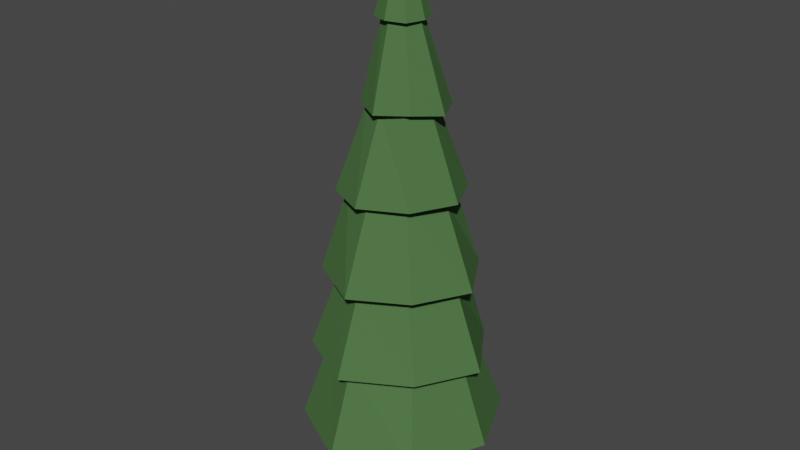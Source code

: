 # Source: PineTree1.blend  (saved by Blender 2.80.45; exported with 4.5.12 LTS)
import bpy
from mathutils import Matrix  # noqa: F401  (used for matrix-valued properties, if any)

bpy.ops.wm.read_factory_settings(use_empty=True)
scene = bpy.context.scene
scene.name = 'Scene'

# ---- collections
col_collection = bpy.data.collections.new('Collection'); scene.collection.children.link(col_collection)

# ---- materials (node trees are filled in below, after node groups)
mat_leaves = bpy.data.materials.new('Leaves')
mat_leaves.use_transparent_shadow = False
mat_leaves.diffuse_color = (0.0722, 0.1574, 0.05641, 1.0)
mat_leaves.roughness = 1.0
mat_leaves.specular_intensity = 0.0
mat_trunk = bpy.data.materials.new('Trunk')
mat_trunk.use_transparent_shadow = False
mat_trunk.diffuse_color = (0.2079, 0.08452, 0.01533, 1.0)
mat_trunk.roughness = 1.0
mat_trunk.specular_intensity = 0.0

# ---- material node trees

# ---- world
world_world = bpy.data.worlds.new('World'); scene.world = world_world
world_world.use_nodes = True; world_world.node_tree.nodes.clear()
_N = world_world.node_tree.nodes; _L = world_world.node_tree.links
n0 = _N.new('ShaderNodeOutputWorld'); n0.name = 'World Output'; n0.location = (300, 300)
n1 = _N.new('ShaderNodeBackground'); n1.name = 'Background'; n1.location = (10, 300)
n1.inputs[0].default_value = (0.05088, 0.05088, 0.05088, 1.0)
_L.new(n1.outputs[0], n0.inputs[0])
n0.is_active_output = True
world_world.color = (0.05088, 0.05088, 0.05088)
world_world.use_sun_shadow = False
world_world.sun_shadow_jitter_overblur = 0.0

# ---- meshes
me_cylinder = bpy.data.meshes.new('Cylinder')
me_cylinder.from_pydata([(-8.1e-09, 0.3608, 0.9933), (-1.635e-08, 0.006645, 6.987), (0.2474, 0.2474, 1.0), (0.004421, 0.004421, 6.988), (0.3608, -2.136e-08, 0.9933), (0.006645, 9.978e-09, 6.987), (0.2301, -0.2485, 1.001), (0.004421, -0.004421, 6.988), (-0.01501, -0.3492, 0.998), (-1.693e-08, -0.006645, 6.987), (-0.2488, -0.2629, 1.007), (-0.004421, -0.004421, 6.988), (-0.3608, 2.527e-08, 0.9933), (-0.006645, 1.035e-08, 6.987), (-0.2474, 0.2474, 1.0), (-0.004421, 0.004421, 6.988), (-0.05371, 0.9642, 2.015), (0.007261, 0.7672, 2.989), (0.0204, 0.5898, 4.015), (-0.01915, 0.4534, 5.008), (-5.703e-09, 0.2346, 5.987), (0.1561, 0.1561, 6.0), (0.2717, 0.2605, 5.003), (0.4188, 0.4036, 4.0), (0.524, 0.4858, 3.016), (0.6246, 0.5914, 2.007), (0.2346, -3.473e-09, 5.987), (0.4319, -0.03983, 5.0), (0.5781, 0.02829, 4.005), (0.7875, -0.012, 2.994), (0.9001, -0.00501, 1.991), (0.1561, -0.1561, 6.0), (0.2981, -0.3271, 4.993), (0.3909, -0.4167, 4.014), (0.4852, -0.5101, 3.002), (0.6066, -0.5613, 2.012), (-2.621e-08, -0.2346, 5.987), (0.01688, -0.41, 5.014), (0.01059, -0.6076, 4.021), (-0.007778, -0.7626, 2.984), (-0.0238, -0.9097, 1.996), (-0.1561, -0.1561, 6.0), (-0.2648, -0.2968, 5.014), (-0.4432, -0.4278, 4.006), (-0.4935, -0.5187, 3.005), (-0.6106, -0.6091, 2.015), (-0.2346, 9.579e-09, 5.987), (-0.4003, 1.032e-08, 4.987), (-0.615, -0.0519, 3.993), (-0.7647, 0.0005831, 3.014), (-0.8903, -0.0139, 1.987), (-0.1561, 0.1561, 6.0), (-0.2663, 0.2663, 5.0), (-0.4234, 0.4125, 4.0), (-0.5175, 0.4657, 3.012), (-0.6017, 0.6116, 2.014), (7.781e-10, 0.332, 5.96), (0.2208, 0.2208, 5.973), (0.3002, -0.001158, 5.974), (0.2208, -0.2208, 5.973), (0.00555, -0.3112, 5.983), (-0.2208, -0.2208, 5.973), (-0.332, 1.001e-08, 5.96), (-0.2123, 0.2123, 5.988), (0.007444, 0.5917, 4.973), (0.3861, 0.3861, 4.973), (0.5789, 0.005994, 4.977), (0.3924, -0.3483, 5.035), (0.02573, -0.5353, 5.009), (-0.3133, -0.3406, 5.021), (-0.5212, 0.03567, 5.0), (-0.3848, 0.3756, 4.997), (-0.003388, 0.7898, 4.007), (0.5382, 0.5196, 3.987), (0.7946, -0.01341, 4.006), (0.5247, -0.5223, 4.002), (-0.03318, -0.7751, 3.983), (-0.5409, -0.5409, 3.973), (-0.7886, 0.01557, 3.971), (-0.5409, 0.5409, 3.973), (1.888e-08, 1.02, 2.96), (0.6326, 0.6456, 2.985), (1.016, -0.0007143, 2.969), (0.6717, -0.652, 2.978), (-0.001998, -1.008, 2.96), (-0.6917, -0.6449, 2.981), (-1.02, 1.778e-08, 2.96), (-0.6799, 0.6605, 2.981), (-0.01214, 1.156, 1.993), (0.687, 0.729, 1.991), (1.164, -5.101e-08, 1.96), (0.7885, -0.7454, 1.989), (-1.014e-07, -1.164, 1.96), (-0.7741, -0.7741, 1.973), (-1.164, 1.374e-08, 1.96), (-0.7741, 0.7741, 1.973), (0.02598, 0.679, 0.0), (0.4639, 0.4976, 0.0), (0.6193, -2.796e-08, 0.0), (0.4552, -0.4297, 0.0), (-0.01733, -0.6539, 0.0), (-0.4379, -0.4379, 0.0), (-0.6296, 0.0465, 0.0), (-0.4482, 0.4844, 0.0), (0.02014, 0.5491, 0.2786), (-3.008e-10, 0.4596, 0.5), (-0.01054, 0.3965, 0.7885), (0.275, 0.275, 0.75), (0.3107, 0.3698, 0.5188), (0.3687, 0.4278, 0.2688), (0.3869, -0.01665, 0.7688), (0.4596, -1.979e-08, 0.5), (0.5417, -2.399e-08, 0.25), (0.275, -0.275, 0.75), (0.3031, -0.3422, 0.5237), (0.3631, -0.3836, 0.2549), (-3.326e-08, -0.3734, 0.75), (0.02702, -0.4617, 0.5223), (-4.77e-08, -0.554, 0.25), (-0.2677, -0.2915, 0.7793), (-0.325, -0.325, 0.5), (-0.383, -0.383, 0.25), (-0.3889, 5.465e-09, 0.75), (-0.4711, 0.02328, 0.5471), (-0.5309, -0.002767, 0.2661), (-0.2677, 0.2585, 0.7793), (-0.325, 0.325, 0.5), (-0.383, 0.383, 0.25), (0.002434, 1.255, 0.9818), (0.8797, 0.8797, 0.9732), (1.276, -0.004529, 0.9711), (0.8641, -0.8816, 0.9783), (-0.01619, -1.299, 0.9544), (-0.8532, -0.881, 0.9835), (-1.323, 1.339e-08, 0.9597), (-0.8771, 0.8346, 0.9831), (-1.616e-08, 0.01022, 6.975), (0.006795, 0.006795, 6.989), (0.009866, -1.269e-05, 6.975), (0.006795, -0.006795, 6.989), (6.088e-05, -0.009987, 6.976), (-0.006795, -0.006795, 6.989), (-0.01022, 1.034e-08, 6.975), (-0.006702, 0.006702, 6.989)], [], [(136, 1, 3, 137), (137, 3, 5, 138), (138, 5, 7, 139), (139, 7, 9, 140), (140, 9, 11, 141), (141, 11, 13, 142), (3, 1, 15, 13, 11, 9, 7, 5), (142, 13, 15, 143), (143, 15, 1, 136), (0, 14, 12, 10, 8, 6, 4, 2), (135, 55, 16, 128), (95, 54, 17, 88), (87, 53, 18, 80), (79, 52, 19, 72), (71, 51, 20, 64), (134, 50, 55, 135), (94, 49, 54, 95), (86, 48, 53, 87), (78, 47, 52, 79), (70, 46, 51, 71), (133, 45, 50, 134), (93, 44, 49, 94), (85, 43, 48, 86), (77, 42, 47, 78), (69, 41, 46, 70), (132, 40, 45, 133), (92, 39, 44, 93), (84, 38, 43, 85), (76, 37, 42, 77), (68, 36, 41, 69), (131, 35, 40, 132), (91, 34, 39, 92), (83, 33, 38, 84), (75, 32, 37, 76), (67, 31, 36, 68), (130, 30, 35, 131), (90, 29, 34, 91), (82, 28, 33, 83), (74, 27, 32, 75), (66, 26, 31, 67), (129, 25, 30, 130), (89, 24, 29, 90), (81, 23, 28, 82), (73, 22, 27, 74), (65, 21, 26, 66), (128, 16, 25, 129), (88, 17, 24, 89), (80, 18, 23, 81), (72, 19, 22, 73), (64, 20, 21, 65), (51, 63, 56, 20), (46, 62, 63, 51), (41, 61, 62, 46), (36, 60, 61, 41), (31, 59, 60, 36), (26, 58, 59, 31), (21, 57, 58, 26), (20, 56, 57, 21), (19, 64, 65, 22), (22, 65, 66, 27), (27, 66, 67, 32), (32, 67, 68, 37), (37, 68, 69, 42), (42, 69, 70, 47), (47, 70, 71, 52), (52, 71, 64, 19), (18, 72, 73, 23), (23, 73, 74, 28), (28, 74, 75, 33), (33, 75, 76, 38), (38, 76, 77, 43), (43, 77, 78, 48), (48, 78, 79, 53), (53, 79, 72, 18), (17, 80, 81, 24), (24, 81, 82, 29), (29, 82, 83, 34), (34, 83, 84, 39), (39, 84, 85, 44), (44, 85, 86, 49), (49, 86, 87, 54), (54, 87, 80, 17), (16, 88, 89, 25), (25, 89, 90, 30), (30, 90, 91, 35), (35, 91, 92, 40), (40, 92, 93, 45), (45, 93, 94, 50), (50, 94, 95, 55), (55, 95, 88, 16), (106, 0, 2, 107), (107, 2, 4, 110), (110, 4, 6, 113), (113, 6, 8, 116), (116, 8, 10, 119), (119, 10, 12, 122), (122, 12, 14, 125), (125, 14, 0, 106), (96, 97, 98, 99, 100, 101, 102, 103), (103, 127, 104, 96), (127, 126, 105, 104), (126, 125, 106, 105), (102, 124, 127, 103), (124, 123, 126, 127), (123, 122, 125, 126), (101, 121, 124, 102), (121, 120, 123, 124), (120, 119, 122, 123), (100, 118, 121, 101), (118, 117, 120, 121), (117, 116, 119, 120), (99, 115, 118, 100), (115, 114, 117, 118), (114, 113, 116, 117), (98, 112, 115, 99), (112, 111, 114, 115), (111, 110, 113, 114), (97, 109, 112, 98), (109, 108, 111, 112), (108, 107, 110, 111), (96, 104, 109, 97), (104, 105, 108, 109), (105, 106, 107, 108), (2, 0, 128, 129), (4, 2, 129, 130), (6, 4, 130, 131), (8, 6, 131, 132), (10, 8, 132, 133), (12, 10, 133, 134), (14, 12, 134, 135), (0, 14, 135, 128), (63, 143, 136, 56), (62, 142, 143, 63), (61, 141, 142, 62), (60, 140, 141, 61), (59, 139, 140, 60), (58, 138, 139, 59), (57, 137, 138, 58), (56, 136, 137, 57)])
me_cylinder.polygons.foreach_set('material_index', [0, 0, 0, 0, 0, 0, 0, 0, 0, 0, 0, 0, 0, 0, 0, 0, 0, 0, 0, 0, 0, 0, 0, 0, 0, 0, 0, 0, 0, 0, 0, 0, 0, 0, 0, 0, 0, 0, 0, 0, 0, 0, 0, 0, 0, 0, 0, 0, 0, 0, 0, 0, 0, 0, 0, 0, 0, 0, 0, 0, 0, 0, 0, 0, 0, 0, 0, 0, 0, 0, 0, 0, 0, 0, 0, 0, 0, 0, 0, 0, 0, 0, 0, 0, 0, 0, 0, 0, 0, 0, 1, 1, 1, 1, 1, 1, 1, 1, 1, 1, 1, 1, 1, 1, 1, 1, 1, 1, 1, 1, 1, 1, 1, 1, 1, 1, 1, 1, 1, 1, 1, 1, 1, 0, 0, 0, 0, 0, 0, 0, 0, 0, 0, 0, 0, 0, 0, 0, 0])
_uv = me_cylinder.uv_layers.new(name='UVMap')
_uv.uv.foreach_set('vector', [0.4693, 0.5971, 0.4687, 0.5982, 0.4682, 0.5984, 0.468, 0.5981, 0.468, 0.5981, 0.4682, 0.5984, 0.4679, 0.5988, 0.4667, 0.599, 0.4667, 0.599, 0.4679, 0.5988, 0.4683, 0.5992, 0.4682, 0.5995, 0.4682, 0.5979, 0.4683, 0.5983, 0.4679, 0.5986, 0.4667, 0.5984, 0.4667, 0.5984, 0.4679, 0.5986, 0.4682, 0.5991, 0.468, 0.5994, 0.468, 0.5994, 0.4682, 0.5991, 0.4687, 0.5993, 0.4693, 0.6004, 0.4704, 0.5984, 0.4699, 0.5982, 0.4699, 0.5976, 0.4701, 0.5971, 0.4707, 0.5971, 0.4712, 0.5973, 0.4712, 0.5979, 0.471, 0.5984, 0.4693, 0.6004, 0.4687, 0.5993, 0.4689, 0.5987, 0.4693, 0.5987, 0.4693, 0.5987, 0.4689, 0.5987, 0.4687, 0.5982, 0.4693, 0.5971, 0.2149, 0.707, 0.2149, 0.7358, 0.1962, 0.7576, 0.166, 0.7584, 0.1474, 0.7397, 0.1463, 0.7118, 0.1644, 0.6883, 0.1931, 0.6883, 0.01317, 0.2404, 0.1244, 0.27, 0.1137, 0.338, 0.0003171, 0.3426, 0.3525, 0.5436, 0.4311, 0.4561, 0.4798, 0.4976, 0.4254, 0.5964, 0.5718, 0.05139, 0.6517, 0.1328, 0.622, 0.1736, 0.5183, 0.1125, 0.7018, 0.2659, 0.8143, 0.2378, 0.8248, 0.2688, 0.7274, 0.3231, 0.04998, 0.714, 0.1332, 0.7875, 0.1213, 0.8017, 0.01994, 0.7506, 0.04241, 0.1449, 0.1461, 0.2005, 0.1244, 0.27, 0.01317, 0.2404, 0.2929, 0.4742, 0.3953, 0.4135, 0.4311, 0.4561, 0.3525, 0.5436, 0.6314, 0.0003171, 0.6933, 0.09994, 0.6517, 0.1328, 0.5718, 0.05139, 0.694, 0.2051, 0.8088, 0.2068, 0.8143, 0.2378, 0.7018, 0.2659, 0.07888, 0.6883, 0.1457, 0.7738, 0.1332, 0.7875, 0.04998, 0.714, 0.1111, 0.06485, 0.1915, 0.1478, 0.1461, 0.2005, 0.04241, 0.1449, 0.2606, 0.3885, 0.3721, 0.3561, 0.3953, 0.4135, 0.2929, 0.4742, 0.5833, 0.4755, 0.6593, 0.3909, 0.6933, 0.4182, 0.6425, 0.5239, 0.7053, 0.1418, 0.8176, 0.1733, 0.8088, 0.2068, 0.694, 0.2051, 0.05036, 0.9539, 0.1339, 0.8879, 0.1457, 0.9022, 0.07987, 0.9885, 0.186, 0.0003171, 0.2442, 0.1023, 0.1915, 0.1478, 0.1111, 0.06485, 0.2448, 0.2984, 0.361, 0.2998, 0.3721, 0.3561, 0.2606, 0.3885, 0.5267, 0.4156, 0.6273, 0.3505, 0.6593, 0.3909, 0.5833, 0.4755, 0.7297, 0.08801, 0.8307, 0.1441, 0.8176, 0.1733, 0.7053, 0.1418, 0.02517, 0.9212, 0.1222, 0.8736, 0.1339, 0.8879, 0.05036, 0.9539, 0.1056, 0.6208, 0.1873, 0.5363, 0.2442, 0.5869, 0.1839, 0.6876, 0.2644, 0.2061, 0.3728, 0.2425, 0.361, 0.2998, 0.2448, 0.2984, 0.4971, 0.3408, 0.6089, 0.3095, 0.6273, 0.3505, 0.5267, 0.4156, 0.7722, 0.0392, 0.8477, 0.1182, 0.8307, 0.1441, 0.7297, 0.08801, 0.013, 0.8794, 0.1172, 0.8557, 0.1222, 0.8736, 0.02517, 0.9212, 0.04395, 0.5391, 0.1451, 0.485, 0.1873, 0.5363, 0.1056, 0.6208, 0.2952, 0.1235, 0.3939, 0.1847, 0.3728, 0.2425, 0.2644, 0.2061, 0.4804, 0.2648, 0.5991, 0.2594, 0.6089, 0.3095, 0.4971, 0.3408, 0.819, 0.0003171, 0.8741, 0.09758, 0.8477, 0.1182, 0.7722, 0.0392, 0.0003171, 0.8386, 0.113, 0.8377, 0.1172, 0.8557, 0.013, 0.8794, 0.009068, 0.4429, 0.1231, 0.4192, 0.1451, 0.485, 0.04395, 0.5391, 0.3591, 0.05726, 0.4344, 0.141, 0.3939, 0.1847, 0.2952, 0.1235, 0.496, 0.1869, 0.6045, 0.2167, 0.5991, 0.2594, 0.4804, 0.2648, 0.7638, 0.3757, 0.8475, 0.2979, 0.8741, 0.322, 0.8123, 0.4151, 0.005956, 0.7939, 0.1168, 0.8196, 0.113, 0.8377, 0.0003171, 0.8386, 0.0003171, 0.3426, 0.1137, 0.338, 0.1231, 0.4192, 0.009068, 0.4429, 0.4242, 0.0003171, 0.4798, 0.09851, 0.4344, 0.141, 0.3591, 0.05726, 0.5183, 0.1125, 0.622, 0.1736, 0.6045, 0.2167, 0.496, 0.1869, 0.7274, 0.3231, 0.8248, 0.2688, 0.8475, 0.2979, 0.7638, 0.3757, 0.01994, 0.7506, 0.1213, 0.8017, 0.1168, 0.8196, 0.005956, 0.7939, 0.1699, 0.8129, 0.1663, 0.8206, 0.1463, 0.8042, 0.1563, 0.8004, 0.1883, 0.8155, 0.1918, 0.8255, 0.1663, 0.8206, 0.1699, 0.8129, 0.225, 0.7124, 0.2157, 0.7085, 0.2323, 0.6883, 0.2367, 0.698, 0.2229, 0.7308, 0.2156, 0.7343, 0.2157, 0.7085, 0.225, 0.7124, 0.2367, 0.7431, 0.2324, 0.7523, 0.2156, 0.7343, 0.2229, 0.7308, 0.1699, 0.7676, 0.1672, 0.7611, 0.1918, 0.7591, 0.1884, 0.7686, 0.1583, 0.782, 0.149, 0.7782, 0.1672, 0.7611, 0.1699, 0.7676, 0.1563, 0.8004, 0.1463, 0.8042, 0.149, 0.7782, 0.1583, 0.782, 0.7063, 0.4504, 0.6946, 0.4405, 0.7328, 0.4158, 0.7388, 0.433, 0.7388, 0.433, 0.7328, 0.4158, 0.7778, 0.4167, 0.7748, 0.4329, 0.7748, 0.4329, 0.7778, 0.4167, 0.8016, 0.4521, 0.794, 0.4603, 0.794, 0.4603, 0.8016, 0.4521, 0.8016, 0.4957, 0.7892, 0.4909, 0.7892, 0.4909, 0.8016, 0.4957, 0.7678, 0.5194, 0.7657, 0.5128, 0.7657, 0.5128, 0.7678, 0.5194, 0.7224, 0.5224, 0.7312, 0.5123, 0.7275, 0.5092, 0.7177, 0.5184, 0.694, 0.4879, 0.7103, 0.4829, 0.7103, 0.4829, 0.694, 0.4879, 0.6946, 0.4405, 0.7063, 0.4504, 0.3772, 0.922, 0.3975, 0.9285, 0.3478, 0.9688, 0.3419, 0.9522, 0.3419, 0.9522, 0.3478, 0.9688, 0.2854, 0.9701, 0.2989, 0.9511, 0.2936, 0.9513, 0.2791, 0.9695, 0.2448, 0.9193, 0.2613, 0.9119, 0.2613, 0.9119, 0.2448, 0.9193, 0.248, 0.8546, 0.2621, 0.867, 0.2621, 0.867, 0.248, 0.8546, 0.2939, 0.8174, 0.3002, 0.8323, 0.3002, 0.8323, 0.2939, 0.8174, 0.3582, 0.8188, 0.3439, 0.8326, 0.3439, 0.8326, 0.3582, 0.8188, 0.3975, 0.8659, 0.3798, 0.8716, 0.3798, 0.8716, 0.3975, 0.8659, 0.3975, 0.9285, 0.3772, 0.922, 0.5065, 0.8295, 0.4827, 0.817, 0.55, 0.7782, 0.5593, 0.7967, 0.5593, 0.7967, 0.55, 0.7782, 0.6293, 0.7752, 0.6189, 0.7971, 0.6189, 0.7971, 0.6293, 0.7752, 0.6727, 0.8398, 0.65, 0.8501, 0.65, 0.8501, 0.6727, 0.8398, 0.6727, 0.9203, 0.6493, 0.9087, 0.6493, 0.9087, 0.6727, 0.9203, 0.6046, 0.9667, 0.6025, 0.9419, 0.6025, 0.9419, 0.6046, 0.9667, 0.5282, 0.9665, 0.5406, 0.9419, 0.5366, 0.9406, 0.5226, 0.9644, 0.4804, 0.8982, 0.507, 0.8935, 0.507, 0.8935, 0.4804, 0.8982, 0.4827, 0.817, 0.5065, 0.8295, 0.4462, 0.7538, 0.4618, 0.7676, 0.3863, 0.8099, 0.3768, 0.7969, 0.3768, 0.7969, 0.3863, 0.8099, 0.2945, 0.8168, 0.3076, 0.792, 0.3076, 0.792, 0.2945, 0.8168, 0.2448, 0.744, 0.2712, 0.7364, 0.2712, 0.7364, 0.2448, 0.744, 0.2456, 0.6496, 0.2706, 0.6603, 0.2706, 0.6603, 0.2456, 0.6496, 0.3205, 0.5971, 0.328, 0.6208, 0.328, 0.6208, 0.3205, 0.5971, 0.412, 0.5979, 0.3975, 0.623, 0.3975, 0.623, 0.412, 0.5979, 0.466, 0.6718, 0.4422, 0.6805, 0.4422, 0.6805, 0.466, 0.6718, 0.466, 0.7618, 0.4497, 0.7489, 0.8157, 0.6997, 0.8381, 0.7011, 0.8412, 0.7291, 0.8145, 0.7343, 0.8145, 0.7343, 0.8412, 0.7291, 0.8486, 0.756, 0.8272, 0.7667, 0.8272, 0.7667, 0.8486, 0.756, 0.8627, 0.7805, 0.8402, 0.7942, 0.8402, 0.7942, 0.8627, 0.7805, 0.8796, 0.8013, 0.86, 0.817, 0.862, 0.585, 0.8796, 0.6025, 0.8648, 0.6224, 0.8455, 0.6086, 0.8455, 0.6086, 0.8648, 0.6224, 0.8495, 0.6468, 0.826, 0.6367, 0.826, 0.6367, 0.8495, 0.6468, 0.8422, 0.6733, 0.8193, 0.6676, 0.8193, 0.6676, 0.8422, 0.6733, 0.8381, 0.7011, 0.8157, 0.6997, 0.9107, 0.1295, 0.8748, 0.0947, 0.8789, 0.0398, 0.9117, 0.003978, 0.9668, 0.0003171, 0.9997, 0.03787, 0.9997, 0.09289, 0.9649, 0.1288, 0.7315, 0.649, 0.7601, 0.6541, 0.7565, 0.7015, 0.7239, 0.7012, 0.7601, 0.6541, 0.7876, 0.6611, 0.7829, 0.7, 0.7565, 0.7015, 0.7876, 0.6611, 0.8193, 0.6676, 0.8157, 0.6997, 0.7829, 0.7, 0.7494, 0.6043, 0.7777, 0.6134, 0.7601, 0.6541, 0.7315, 0.649, 0.7777, 0.6134, 0.804, 0.6288, 0.7876, 0.6611, 0.7601, 0.6541, 0.804, 0.6288, 0.826, 0.6367, 0.8193, 0.6676, 0.7876, 0.6611, 0.7775, 0.5599, 0.7984, 0.576, 0.7777, 0.6134, 0.7494, 0.6043, 0.7984, 0.576, 0.8202, 0.5924, 0.804, 0.6288, 0.7777, 0.6134, 0.8202, 0.5924, 0.8455, 0.6086, 0.826, 0.6367, 0.804, 0.6288, 0.8092, 0.5246, 0.8272, 0.5448, 0.7984, 0.576, 0.7775, 0.5599, 0.8272, 0.5448, 0.8478, 0.565, 0.8202, 0.5924, 0.7984, 0.576, 0.8478, 0.565, 0.862, 0.585, 0.8455, 0.6086, 0.8202, 0.5924, 0.7723, 0.8416, 0.7969, 0.827, 0.8247, 0.8582, 0.809, 0.8808, 0.7969, 0.827, 0.8213, 0.8107, 0.8417, 0.8341, 0.8247, 0.8582, 0.8213, 0.8107, 0.8402, 0.7942, 0.86, 0.817, 0.8417, 0.8341, 0.7485, 0.8006, 0.7734, 0.789, 0.7969, 0.827, 0.7723, 0.8416, 0.7734, 0.789, 0.7989, 0.7773, 0.8213, 0.8107, 0.7969, 0.827, 0.7989, 0.7773, 0.8272, 0.7667, 0.8402, 0.7942, 0.8213, 0.8107, 0.7288, 0.75, 0.7588, 0.7417, 0.7734, 0.789, 0.7485, 0.8006, 0.7588, 0.7417, 0.7867, 0.7357, 0.7989, 0.7773, 0.7734, 0.789, 0.7867, 0.7357, 0.8145, 0.7343, 0.8272, 0.7667, 0.7989, 0.7773, 0.7239, 0.7012, 0.7565, 0.7015, 0.7588, 0.7417, 0.7288, 0.75, 0.7565, 0.7015, 0.7829, 0.7, 0.7867, 0.7357, 0.7588, 0.7417, 0.7829, 0.7, 0.8157, 0.6997, 0.8145, 0.7343, 0.7867, 0.7357, 0.6161, 0.6855, 0.6382, 0.6671, 0.7233, 0.708, 0.6476, 0.7745, 0.5874, 0.6851, 0.6161, 0.6855, 0.6476, 0.7745, 0.5453, 0.7721, 0.5696, 0.6613, 0.5874, 0.6851, 0.5453, 0.7721, 0.4804, 0.693, 0.5711, 0.6333, 0.5696, 0.6613, 0.4804, 0.693, 0.4806, 0.5901, 0.59, 0.615, 0.5711, 0.6333, 0.4807, 0.5898, 0.5587, 0.5292, 0.6202, 0.6162, 0.59, 0.615, 0.5587, 0.5292, 0.6641, 0.5246, 0.6386, 0.6383, 0.6202, 0.6162, 0.6641, 0.5246, 0.7233, 0.6051, 0.6382, 0.6671, 0.6386, 0.6383, 0.7233, 0.6051, 0.7233, 0.708, 0.9044, 0.2211, 0.9858, 0.149, 0.9861, 0.1513, 0.9205, 0.2409, 0.8868, 0.2029, 0.9827, 0.1492, 0.9858, 0.149, 0.9044, 0.2211, 0.8787, 0.1786, 0.9834, 0.1471, 0.9827, 0.1492, 0.8868, 0.2029, 0.875, 0.154, 0.9805, 0.1459, 0.9834, 0.1471, 0.8787, 0.1786, 0.8748, 0.1302, 0.982, 0.1443, 0.9805, 0.1459, 0.875, 0.154, 0.9676, 0.2593, 0.9901, 0.1517, 0.992, 0.1492, 0.992, 0.2621, 0.9438, 0.252, 0.9888, 0.1498, 0.9901, 0.1517, 0.9676, 0.2593, 0.9205, 0.2409, 0.9861, 0.1513, 0.9888, 0.1498, 0.9438, 0.252])
me_cylinder.materials.append(mat_leaves)
me_cylinder.materials.append(mat_trunk)
me_cylinder.use_remesh_preserve_volume = False
me_cylinder.use_remesh_preserve_attributes = False
me_cylinder.use_mirror_vertex_groups = False
me_cylinder.update()

# ---- objects
ob_pinetree1 = bpy.data.objects.new('PineTree1', me_cylinder)

# ---- transforms, parenting, visibility, modifiers, constraints
ob_pinetree1.location = (0.0, 0.0, 0.0)
ob_pinetree1.lineart.crease_threshold = 0.0

# ---- collection membership
col_collection.objects.link(ob_pinetree1)

# ---- scene / render settings (as saved in the file)
scene.frame_start = 1; scene.frame_end = 250; scene.frame_set(1)
scene.render.engine = 'BLENDER_EEVEE_NEXT'
scene.cycles.use_denoising = False
scene.cycles.samples = 128
scene.cycles.sampling_pattern = 'TABULATED_SOBOL'
scene.cycles.use_adaptive_sampling = False
scene.cycles.use_light_tree = False
scene.view_settings.view_transform = 'Filmic'
bpy.context.view_layer.update()

# ---- added for rendering (the .blend has no active camera and no usable light): camera, sun
cam_auto = bpy.data.cameras.new('AutoCamera')
cam_auto.lens = 50.0
cam_auto.sensor_width = 36.0
cam_auto.clip_end = 1000.0
ob_auto_camera = bpy.data.objects.new('AutoCamera', cam_auto)
scene.collection.objects.link(ob_auto_camera)
ob_auto_camera.location = (7.26905, -8.7726, 9.32821)
ob_auto_camera.rotation_euler = (1.09748, -7.21219e-08, 0.694738)
scene.camera = ob_auto_camera
light_auto_sun = bpy.data.lights.new('AutoSun', 'SUN')
light_auto_sun.energy = 3.0
light_auto_sun.angle = 0.0523599
ob_auto_sun = bpy.data.objects.new('AutoSun', light_auto_sun)
scene.collection.objects.link(ob_auto_sun)
ob_auto_sun.rotation_euler = (0.872665, 0.174533, 0.523599)
bpy.context.view_layer.update()
